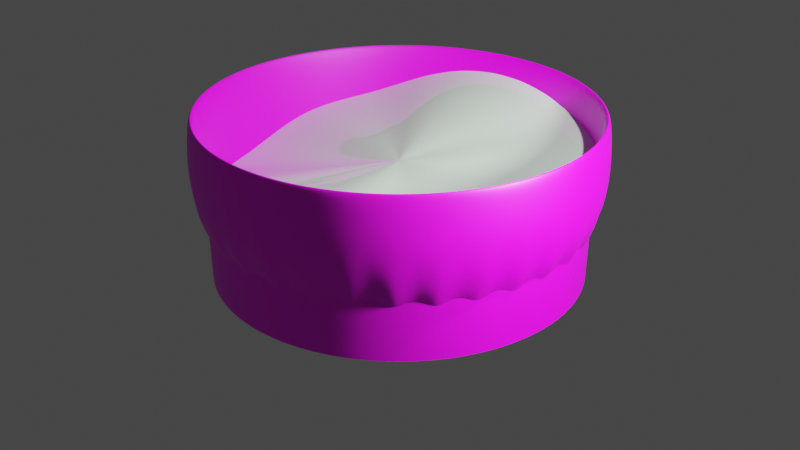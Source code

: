 # Source: vazel_na.blend  (saved by Blender 3.0.42; exported with 4.5.12 LTS)
import bpy
from mathutils import Matrix  # noqa: F401  (used for matrix-valued properties, if any)

bpy.ops.wm.read_factory_settings(use_empty=True)
scene = bpy.context.scene
scene.name = 'Scene'

# ---- collections
col_collection = bpy.data.collections.new('Collection'); scene.collection.children.link(col_collection)

# ---- images (referenced by path relative to the original .blend; pixels are not part of the script)
import os
ASSET_DIR = os.environ.get("B2B_ASSET_DIR", "")  # directory of the original .blend (textures are referenced by path, not embedded)
HERE = os.path.dirname(os.path.abspath(__file__))  # packed textures are extracted next to this script under _unpacked/

def load_image(name, relpath, width, height, colorspace="sRGB"):
    """Load a texture the original file referenced (path relative to the .blend, or extracted next to this script)."""
    p = next((c for c in (os.path.join(HERE, relpath), os.path.join(ASSET_DIR, relpath)) if relpath and os.path.exists(c)), "")
    if p:
        img = bpy.data.images.load(p, check_existing=True)
        img.name = name
    else:  # same state as the original file: an image datablock whose file is absent (Cycles renders it pink)
        img = bpy.data.images.new(name, width, height)
        img.source = "FILE"
        img.filepath = "//" + (relpath or name)
    img.colorspace_settings.name = colorspace
    return img
img_vosk_1_textura_png = load_image('vosk_1_textura.png', 'vosk_1_textura.png', 1024, 1024, 'sRGB')

# ---- materials (node trees are filled in below, after node groups)
mat_material_001 = bpy.data.materials.new('Material.001')
mat_material_001.use_transparent_shadow = False
mat_material_001.diffuse_color = (0.8343, 1.0, 0.8297, 1.0)
mat_material_001.roughness = 0.5
mat_material_002 = bpy.data.materials.new('Material.002')
mat_material_002.use_transparent_shadow = False
mat_material_002.diffuse_color = (0.6554, 0.8, 0.6661, 1.0)
mat_material_002.roughness = 0.0

# ---- material node trees
mat_material_001.use_nodes = True; mat_material_001.node_tree.nodes.clear()
_N = mat_material_001.node_tree.nodes; _L = mat_material_001.node_tree.links
n0 = _N.new('ShaderNodeBsdfPrincipled'); n0.name = 'Principled BSDF'; n0.location = (10, 300)
n0.distribution = 'GGX'
n0.subsurface_method = 'RANDOM_WALK_SKIN'
n0.inputs[3].default_value = 1.45
n0.inputs[27].default_value = (0.0, 0.0, 0.0, 1.0)
n0.inputs[28].default_value = 1.0
n1 = _N.new('ShaderNodeOutputMaterial'); n1.name = 'Material Output'; n1.location = (300, 300)
n2 = _N.new('ShaderNodeNormalMap'); n2.name = 'Normal Map'; n2.location = (-300, -300)
n2.label = 'Normal/Map'
n2.inputs[0].default_value = 0.0
n3 = _N.new('ShaderNodeTexImage'); n3.name = 'Image Texture'; n3.location = (-300, 600)
n3.image = img_vosk_1_textura_png
_L.new(n0.outputs[0], n1.inputs[0])
_L.new(n2.outputs[0], n0.inputs[5])
_L.new(n3.outputs[0], n0.inputs[0])
n1.is_active_output = True
mat_material_002.use_nodes = True; mat_material_002.node_tree.nodes.clear()
_N = mat_material_002.node_tree.nodes; _L = mat_material_002.node_tree.links
n0 = _N.new('ShaderNodeBsdfPrincipled'); n0.name = 'Principled BSDF'; n0.location = (10, 300)
n0.distribution = 'GGX'
n0.subsurface_method = 'RANDOM_WALK_SKIN'
n0.inputs[0].default_value = (0.6554, 0.8, 0.6661, 1.0)
n0.inputs[2].default_value = 0.0
n0.inputs[3].default_value = 1.45
n0.inputs[27].default_value = (0.0, 0.0, 0.0, 1.0)
n0.inputs[28].default_value = 1.0
n1 = _N.new('ShaderNodeOutputMaterial'); n1.name = 'Material Output'; n1.location = (300, 300)
n2 = _N.new('ShaderNodeNormalMap'); n2.name = 'Normal Map'; n2.location = (-300, -300)
n2.label = 'Normal/Map'
n2.inputs[0].default_value = 0.0
_L.new(n0.outputs[0], n1.inputs[0])
_L.new(n2.outputs[0], n0.inputs[5])
n1.is_active_output = True

# ---- world
world_world = bpy.data.worlds.new('World'); scene.world = world_world
world_world.use_nodes = True; world_world.node_tree.nodes.clear()
_N = world_world.node_tree.nodes; _L = world_world.node_tree.links
n0 = _N.new('ShaderNodeOutputWorld'); n0.name = 'World Output'; n0.location = (300, 300)
n1 = _N.new('ShaderNodeBackground'); n1.name = 'Background'; n1.location = (10, 300)
n1.inputs[0].default_value = (0.05088, 0.05088, 0.05088, 1.0)
_L.new(n1.outputs[0], n0.inputs[0])
n0.is_active_output = True
world_world.color = (0.05088, 0.05088, 0.05088)
world_world.use_sun_shadow = False
world_world.sun_shadow_jitter_overblur = 0.0

# ---- cameras
cam_camera = bpy.data.cameras.new('Camera')
cam_camera.clip_end = 100.0
cam_camera.ortho_scale = 7.314

# ---- lights
light_light = bpy.data.lights.new('Light', 'POINT')
light_light.transmission_factor = 0.0
light_light.energy = 1000.0
light_light.shadow_soft_size = 0.1
light_light.shadow_maximum_resolution = 0.006
light_light.use_absolute_resolution = True
light_light_001 = bpy.data.lights.new('Light.001', 'POINT')
light_light_001.transmission_factor = 0.0
light_light_001.energy = 1000.0
light_light_001.shadow_soft_size = 0.25
light_light_001.shadow_maximum_resolution = 0.006
light_light_001.use_absolute_resolution = True

# ---- meshes
me_cylinder = bpy.data.meshes.new('Cylinder')
me_cylinder.from_pydata([(0.0, 1.0, -1.0), (-1.027e-08, 0.9201, -0.8415), (0.1951, 0.9808, -1.0), (0.1795, 0.9025, -0.8415), (0.3827, 0.9239, -1.0), (0.3521, 0.8501, -0.8415), (0.5556, 0.8315, -1.0), (0.5112, 0.7651, -0.8415), (0.7071, 0.7071, -1.0), (0.6506, 0.6506, -0.8415), (0.8315, 0.5556, -1.0), (0.7651, 0.5112, -0.8415), (0.9239, 0.3827, -1.0), (0.8501, 0.3521, -0.8415), (0.9808, 0.1951, -1.0), (0.9025, 0.1795, -0.8415), (1.0, -4.371e-08, -1.0), (0.9201, -4.132e-08, -0.8415), (0.9808, -0.1951, -1.0), (0.9025, -0.1795, -0.8415), (0.9239, -0.3827, -1.0), (0.8501, -0.3521, -0.8415), (0.8315, -0.5556, -1.0), (0.7651, -0.5112, -0.8415), (0.7071, -0.7071, -1.0), (0.6506, -0.6506, -0.8415), (0.5556, -0.8315, -1.0), (0.5112, -0.7651, -0.8415), (0.3827, -0.9239, -1.0), (0.3521, -0.8501, -0.8415), (0.1951, -0.9808, -1.0), (0.1795, -0.9025, -0.8415), (-8.742e-08, -1.0, -1.0), (-8.264e-08, -0.9201, -0.8415), (-0.1951, -0.9808, -1.0), (-0.1795, -0.9025, -0.8415), (-0.3827, -0.9239, -1.0), (-0.3521, -0.8501, -0.8415), (-0.5556, -0.8315, -1.0), (-0.5112, -0.7651, -0.8415), (-0.7071, -0.7071, -1.0), (-0.6506, -0.6506, -0.8415), (-0.8315, -0.5556, -1.0), (-0.7651, -0.5112, -0.8415), (-0.9239, -0.3827, -1.0), (-0.8501, -0.3521, -0.8415), (-0.9808, -0.1951, -1.0), (-0.9025, -0.1795, -0.8415), (-1.0, 1.192e-08, -1.0), (-0.9201, 1.192e-08, -0.8415), (-0.9808, 0.1951, -1.0), (-0.9025, 0.1795, -0.8415), (-0.9239, 0.3827, -1.0), (-0.8501, 0.3521, -0.8415), (-0.8315, 0.5556, -1.0), (-0.7651, 0.5112, -0.8415), (-0.7071, 0.7071, -1.0), (-0.6506, 0.6506, -0.8415), (-0.5556, 0.8315, -1.0), (-0.5112, 0.7651, -0.8415), (-0.3827, 0.9239, -1.0), (-0.3521, 0.8501, -0.8415), (-0.1951, 0.9808, -1.0), (-0.1795, 0.9025, -0.8415), (0.1951, 0.9808, 1.0), (0.0, 1.0, 1.0), (0.3827, 0.9239, 1.0), (0.5556, 0.8315, 1.0), (0.7071, 0.7071, 1.0), (0.8315, 0.5556, 1.0), (0.9239, 0.3827, 1.0), (0.9808, 0.1951, 1.0), (1.0, -4.371e-08, 1.0), (0.9808, -0.1951, 1.0), (0.9239, -0.3827, 1.0), (0.8315, -0.5556, 1.0), (0.7071, -0.7071, 1.0), (0.5556, -0.8315, 1.0), (0.3827, -0.9239, 1.0), (0.1951, -0.9808, 1.0), (-8.742e-08, -1.0, 1.0), (-0.1951, -0.9808, 1.0), (-0.3827, -0.9239, 1.0), (-0.5556, -0.8315, 1.0), (-0.7071, -0.7071, 1.0), (-0.8315, -0.5556, 1.0), (-0.9239, -0.3827, 1.0), (-0.9808, -0.1951, 1.0), (-1.0, 1.192e-08, 1.0), (-0.9808, 0.1951, 1.0), (-0.9239, 0.3827, 1.0), (-0.8315, 0.5556, 1.0), (-0.7071, 0.7071, 1.0), (-0.5556, 0.8315, 1.0), (-0.3827, 0.9239, 1.0), (-0.1951, 0.9808, 1.0), (0.1822, 0.9159, 1.0), (-8.421e-09, 0.9338, 1.0), (0.3574, 0.8628, 1.0), (0.5188, 0.7765, 1.0), (0.6603, 0.6603, 1.0), (0.7765, 0.5188, 1.0), (0.8628, 0.3574, 1.0), (0.9159, 0.1822, 1.0), (0.9338, -4.173e-08, 1.0), (0.9159, -0.1822, 1.0), (0.8628, -0.3574, 1.0), (0.7765, -0.5188, 1.0), (0.6603, -0.6603, 1.0), (0.5188, -0.7765, 1.0), (0.3574, -0.8628, 1.0), (0.1822, -0.9159, 1.0), (-8.346e-08, -0.9338, 1.0), (-0.1822, -0.9159, 1.0), (-0.3574, -0.8628, 1.0), (-0.5188, -0.7765, 1.0), (-0.6603, -0.6603, 1.0), (-0.7765, -0.5188, 1.0), (-0.8628, -0.3574, 1.0), (-0.9159, -0.1822, 1.0), (-0.9338, 1.192e-08, 1.0), (-0.9159, 0.1822, 1.0), (-0.8628, 0.3574, 1.0), (-0.7765, 0.5188, 1.0), (-0.6603, 0.6603, 1.0), (-0.5188, 0.7765, 1.0), (-0.3574, 0.8628, 1.0), (-0.1822, 0.9159, 1.0)], [], [(0, 65, 64, 2), (2, 64, 66, 4), (4, 66, 67, 6), (6, 67, 68, 8), (8, 68, 69, 10), (10, 69, 70, 12), (12, 70, 71, 14), (14, 71, 72, 16), (16, 72, 73, 18), (18, 73, 74, 20), (20, 74, 75, 22), (22, 75, 76, 24), (24, 76, 77, 26), (26, 77, 78, 28), (28, 78, 79, 30), (30, 79, 80, 32), (32, 80, 81, 34), (34, 81, 82, 36), (36, 82, 83, 38), (38, 83, 84, 40), (40, 84, 85, 42), (42, 85, 86, 44), (44, 86, 87, 46), (46, 87, 88, 48), (48, 88, 89, 50), (50, 89, 90, 52), (52, 90, 91, 54), (54, 91, 92, 56), (56, 92, 93, 58), (58, 93, 94, 60), (60, 94, 95, 62), (62, 95, 65, 0), (0, 2, 4, 6, 8, 10, 12, 14, 16, 18, 20, 22, 24, 26, 28, 30, 32, 34, 36, 38, 40, 42, 44, 46, 48, 50, 52, 54, 56, 58, 60, 62), (97, 96, 64, 65), (96, 98, 66, 64), (98, 99, 67, 66), (99, 100, 68, 67), (100, 101, 69, 68), (101, 102, 70, 69), (102, 103, 71, 70), (103, 104, 72, 71), (104, 105, 73, 72), (105, 106, 74, 73), (106, 107, 75, 74), (107, 108, 76, 75), (108, 109, 77, 76), (109, 110, 78, 77), (110, 111, 79, 78), (111, 112, 80, 79), (112, 113, 81, 80), (113, 114, 82, 81), (114, 115, 83, 82), (115, 116, 84, 83), (116, 117, 85, 84), (117, 118, 86, 85), (118, 119, 87, 86), (119, 120, 88, 87), (120, 121, 89, 88), (121, 122, 90, 89), (122, 123, 91, 90), (123, 124, 92, 91), (124, 125, 93, 92), (125, 126, 94, 93), (126, 127, 95, 94), (127, 97, 65, 95), (1, 3, 96, 97), (3, 5, 98, 96), (5, 7, 99, 98), (7, 9, 100, 99), (9, 11, 101, 100), (11, 13, 102, 101), (13, 15, 103, 102), (15, 17, 104, 103), (17, 19, 105, 104), (19, 21, 106, 105), (21, 23, 107, 106), (23, 25, 108, 107), (25, 27, 109, 108), (27, 29, 110, 109), (29, 31, 111, 110), (31, 33, 112, 111), (33, 35, 113, 112), (35, 37, 114, 113), (37, 39, 115, 114), (39, 41, 116, 115), (41, 43, 117, 116), (43, 45, 118, 117), (45, 47, 119, 118), (47, 49, 120, 119), (49, 51, 121, 120), (51, 53, 122, 121), (53, 55, 123, 122), (55, 57, 124, 123), (57, 59, 125, 124), (59, 61, 126, 125), (61, 63, 127, 126), (63, 1, 97, 127)])
me_cylinder.polygons.foreach_set('use_smooth', [True] * 97)
_uv = me_cylinder.uv_layers.new(name='UVMap')
_uv.uv.foreach_set('vector', [0.8108, 0.0001442, 0.8108, 0.3376, 0.7833, 0.3375, 0.7833, 7.355e-05, 0.7833, 7.355e-05, 0.7833, 0.3375, 0.7527, 0.3375, 0.7527, 2.48e-05, 0.7527, 2.48e-05, 0.7527, 0.3375, 0.7203, 0.3374, 0.7203, 0.0, 0.7203, 0.0, 0.7203, 0.3374, 0.6872, 0.3374, 0.6872, 0.0, 0.6872, 0.0, 0.6872, 0.3374, 0.6547, 0.3375, 0.6547, 2.48e-05, 0.6547, 2.48e-05, 0.6547, 0.3375, 0.6242, 0.3375, 0.6242, 7.355e-05, 0.6242, 7.355e-05, 0.6242, 0.3375, 0.5967, 0.3376, 0.5967, 0.0001442, 1.0, 0.6488, 1.0, 0.9863, 0.9725, 0.9862, 0.9725, 0.6487, 0.9725, 0.6487, 0.9725, 0.9862, 0.9419, 0.9861, 0.9419, 0.6487, 0.9419, 0.6487, 0.9419, 0.9861, 0.9095, 0.9861, 0.9095, 0.6487, 0.9095, 0.6487, 0.9095, 0.9861, 0.8764, 0.9861, 0.8764, 0.6487, 0.8764, 0.6487, 0.8764, 0.9861, 0.844, 0.9861, 0.844, 0.6487, 0.844, 0.6487, 0.844, 0.9861, 0.8134, 0.9862, 0.8134, 0.6487, 0.3358, 0.6753, 0.3358, 0.3379, 0.3633, 0.338, 0.3633, 0.6754, 0.3633, 0.6754, 0.3633, 0.338, 0.3939, 0.338, 0.3939, 0.6754, 0.3939, 0.6754, 0.3939, 0.338, 0.4263, 0.338, 0.4263, 0.6755, 0.4263, 0.6755, 0.4263, 0.338, 0.4594, 0.338, 0.4594, 0.6755, 0.4594, 0.6755, 0.4594, 0.338, 0.4918, 0.338, 0.4918, 0.6754, 0.4918, 0.6754, 0.4918, 0.338, 0.5224, 0.338, 0.5224, 0.6754, 0.5224, 0.6754, 0.5224, 0.338, 0.5499, 0.3379, 0.5499, 0.6753, 0.5499, 0.6753, 0.5499, 0.3379, 0.5733, 0.3378, 0.5733, 0.6752, 0.5733, 0.6752, 0.5733, 0.3378, 0.5917, 0.3377, 0.5917, 0.6751, 0.6227, 0.6722, 0.6227, 1.01, 0.5993, 1.01, 0.5993, 0.6721, 0.5993, 0.6721, 0.5993, 1.01, 0.5718, 1.01, 0.5718, 0.6721, 0.5718, 0.6721, 0.5718, 1.01, 0.5412, 1.009, 0.5412, 0.672, 0.5412, 0.672, 0.5412, 1.009, 0.5088, 1.009, 0.5088, 0.672, 0.5088, 0.672, 0.5088, 1.009, 0.4757, 1.009, 0.4757, 0.672, 0.4757, 0.672, 0.4757, 1.009, 0.4433, 1.009, 0.4433, 0.672, 0.4433, 0.672, 0.4433, 1.009, 0.4127, 1.01, 0.4127, 0.6721, 0.4127, 0.6721, 0.4127, 1.01, 0.3852, 1.01, 0.3852, 0.6721, 0.3852, 0.6721, 0.3852, 1.01, 0.3618, 1.01, 0.3618, 0.6722, 0.8341, 0.0002342, 0.8341, 0.3377, 0.8108, 0.3376, 0.8108, 0.0001442, 0.006453, 0.5527, 0.0, 0.5203, 0.0, 0.4872, 0.006453, 0.4548, 0.01911, 0.4242, 0.03749, 0.3967, 0.06087, 0.3733, 0.08838, 0.3549, 0.1189, 0.3423, 0.1514, 0.3358, 0.1845, 0.3358, 0.2169, 0.3423, 0.2475, 0.3549, 0.275, 0.3733, 0.2983, 0.3967, 0.3167, 0.4242, 0.3294, 0.4548, 0.3358, 0.4872, 0.3358, 0.5203, 0.3294, 0.5527, 0.3167, 0.5833, 0.2983, 0.6108, 0.275, 0.6342, 0.2475, 0.6525, 0.2169, 0.6652, 0.1845, 0.6717, 0.1514, 0.6717, 0.1189, 0.6652, 0.08838, 0.6525, 0.06087, 0.6342, 0.03749, 0.6108, 0.01911, 0.5833, 0.01714, 0.2137, 0.02896, 0.2422, 0.01911, 0.2475, 0.006453, 0.2169, 0.02896, 0.2422, 0.04612, 0.2679, 0.03749, 0.275, 0.01911, 0.2475, 0.04612, 0.2679, 0.06796, 0.2897, 0.06087, 0.2983, 0.03749, 0.275, 0.06796, 0.2897, 0.09364, 0.3069, 0.08838, 0.3167, 0.06087, 0.2983, 0.09364, 0.3069, 0.1222, 0.3187, 0.1189, 0.3294, 0.08838, 0.3167, 0.1222, 0.3187, 0.1525, 0.3247, 0.1514, 0.3358, 0.1189, 0.3294, 0.1525, 0.3247, 0.1834, 0.3247, 0.1845, 0.3358, 0.1514, 0.3358, 0.1834, 0.3247, 0.2137, 0.3187, 0.2169, 0.3294, 0.1845, 0.3358, 0.2137, 0.3187, 0.2422, 0.3069, 0.2475, 0.3167, 0.2169, 0.3294, 0.2422, 0.3069, 0.2679, 0.2897, 0.275, 0.2983, 0.2475, 0.3167, 0.2679, 0.2897, 0.2897, 0.2679, 0.2983, 0.275, 0.275, 0.2983, 0.2897, 0.2679, 0.3069, 0.2422, 0.3167, 0.2475, 0.2983, 0.275, 0.3069, 0.2422, 0.3187, 0.2137, 0.3294, 0.2169, 0.3167, 0.2475, 0.3187, 0.2137, 0.3247, 0.1834, 0.3358, 0.1845, 0.3294, 0.2169, 0.3247, 0.1834, 0.3247, 0.1525, 0.3358, 0.1514, 0.3358, 0.1845, 0.3247, 0.1525, 0.3187, 0.1222, 0.3294, 0.1189, 0.3358, 0.1514, 0.3187, 0.1222, 0.3069, 0.09364, 0.3167, 0.08838, 0.3294, 0.1189, 0.3069, 0.09364, 0.2897, 0.06796, 0.2983, 0.06087, 0.3167, 0.08838, 0.2897, 0.06796, 0.2679, 0.04612, 0.275, 0.03749, 0.2983, 0.06087, 0.2679, 0.04612, 0.2422, 0.02896, 0.2475, 0.01911, 0.275, 0.03749, 0.2422, 0.02896, 0.2137, 0.01714, 0.2169, 0.006453, 0.2475, 0.01911, 0.2137, 0.01714, 0.1834, 0.01111, 0.1845, 0.0, 0.2169, 0.006453, 0.1834, 0.01111, 0.1525, 0.01111, 0.1514, 0.0, 0.1845, 0.0, 0.1525, 0.01111, 0.1222, 0.01714, 0.1189, 0.006453, 0.1514, 0.0, 0.1222, 0.01714, 0.09364, 0.02896, 0.08838, 0.01911, 0.1189, 0.006453, 0.09364, 0.02896, 0.06796, 0.04612, 0.06087, 0.03749, 0.08838, 0.01911, 0.06796, 0.04612, 0.04612, 0.06796, 0.03749, 0.06087, 0.06087, 0.03749, 0.04612, 0.06796, 0.02896, 0.09364, 0.01911, 0.08838, 0.03749, 0.06087, 0.02896, 0.09364, 0.01714, 0.1222, 0.006453, 0.1189, 0.01911, 0.08838, 0.01714, 0.1222, 0.01111, 0.1525, 0.0, 0.1514, 0.006453, 0.1189, 0.01111, 0.1525, 0.01111, 0.1834, 0.0, 0.1845, 0.0, 0.1514, 0.01111, 0.1834, 0.01714, 0.2137, 0.006453, 0.2169, 0.0, 0.1845, 0.1369, 0.9824, 0.1065, 0.9824, 0.1064, 0.6717, 0.1372, 0.6717, 0.1065, 0.9824, 0.07661, 0.9824, 0.07606, 0.6717, 0.1064, 0.6717, 0.07661, 0.9824, 0.04849, 0.9824, 0.04752, 0.6717, 0.07606, 0.6717, 0.04849, 0.9824, 0.02319, 0.9825, 0.02184, 0.6718, 0.04752, 0.6717, 0.02319, 0.9825, 0.001669, 0.9825, 0.0, 0.6718, 0.02184, 0.6718, 0.8505, 0.6487, 0.8336, 0.6486, 0.8353, 0.3379, 0.8524, 0.338, 0.8336, 0.6486, 0.8121, 0.6485, 0.8134, 0.3378, 0.8353, 0.3379, 0.8121, 0.6485, 0.7868, 0.6484, 0.7877, 0.3377, 0.8134, 0.3378, 0.7868, 0.6484, 0.7587, 0.6484, 0.7592, 0.3377, 0.7877, 0.3377, 0.7587, 0.6484, 0.7288, 0.6484, 0.7289, 0.3377, 0.7592, 0.3377, 0.7288, 0.6484, 0.6984, 0.6484, 0.698, 0.3377, 0.7289, 0.3377, 0.6984, 0.6484, 0.6685, 0.6484, 0.6677, 0.3377, 0.698, 0.3377, 0.6685, 0.6484, 0.6404, 0.6485, 0.6392, 0.3378, 0.6677, 0.3377, 0.6404, 0.6485, 0.6151, 0.6486, 0.6135, 0.3379, 0.6392, 0.3378, 0.6151, 0.6486, 0.5936, 0.6487, 0.5917, 0.338, 0.6135, 0.3379, 0.9998, 0.5249, 0.9782, 0.5248, 0.9796, 0.2141, 1.001, 0.2142, 0.9782, 0.5248, 0.9529, 0.5248, 0.9539, 0.214, 0.9796, 0.2141, 0.9529, 0.5248, 0.9248, 0.5247, 0.9254, 0.214, 0.9539, 0.214, 0.9248, 0.5247, 0.895, 0.5247, 0.8951, 0.214, 0.9254, 0.214, 0.895, 0.5247, 0.8645, 0.5247, 0.8642, 0.214, 0.8951, 0.214, 0.8645, 0.5247, 0.8347, 0.5248, 0.8339, 0.214, 0.8642, 0.214, 0.8347, 0.5248, 0.8066, 0.5248, 0.8054, 0.2141, 0.8339, 0.214, 0.8066, 0.5248, 0.7813, 0.5249, 0.7797, 0.2142, 0.8054, 0.2141, 1.009, 0.3276, 0.9834, 0.3276, 0.9844, 0.01685, 1.01, 0.01691, 0.9834, 0.3276, 0.9553, 0.3275, 0.9558, 0.01682, 0.9844, 0.01685, 0.9553, 0.3275, 0.9254, 0.3275, 0.9255, 0.01681, 0.9558, 0.01682, 0.9254, 0.3275, 0.895, 0.3275, 0.8947, 0.01682, 0.9255, 0.01681, 0.895, 0.3275, 0.8652, 0.3276, 0.8644, 0.01685, 0.8947, 0.01682, 0.8652, 0.3276, 0.837, 0.3276, 0.8358, 0.01691, 0.8644, 0.01685, 0.2202, 0.9825, 0.1949, 0.9825, 0.1961, 0.6718, 0.2218, 0.6718, 0.1949, 0.9825, 0.1667, 0.9824, 0.1675, 0.6717, 0.1961, 0.6718, 0.1667, 0.9824, 0.1369, 0.9824, 0.1372, 0.6717, 0.1675, 0.6717])
me_cylinder.materials.append(mat_material_001)
me_cylinder.materials.append(mat_material_002)
me_cylinder.use_remesh_fix_poles = True
me_cylinder.use_remesh_preserve_attributes = False
me_cylinder.update()
me_cylinder.normals_split_custom_set([tuple(v) for v in zip(*[iter([1.145e-07, 0.7279, -0.6857, 9.367e-08, 0.7279, 0.6857, 0.142, 0.7139, 0.6857, 0.142, 0.7139, -0.6857, 0.142, 0.7139, -0.6857, 0.142, 0.7139, 0.6857, 0.2785, 0.6725, 0.6857, 0.2785, 0.6725, -0.6857, 0.2785, 0.6725, -0.6857, 0.2785, 0.6725, 0.6857, 0.4044, 0.6052, 0.6857, 0.4044, 0.6052, -0.6857, 0.4044, 0.6052, -0.6857, 0.4044, 0.6052, 0.6857, 0.5147, 0.5147, 0.6857, 0.5147, 0.5147, -0.6857, 0.5147, 0.5147, -0.6857, 0.5147, 0.5147, 0.6857, 0.6052, 0.4044, 0.6857, 0.6052, 0.4044, -0.6857, 0.6052, 0.4044, -0.6857, 0.6052, 0.4044, 0.6857, 0.6725, 0.2785, 0.6857, 0.6725, 0.2785, -0.6857, 0.6725, 0.2785, -0.6857, 0.6725, 0.2785, 0.6857, 0.7139, 0.142, 0.6857, 0.7139, 0.142, -0.6857, 0.7139, 0.142, -0.6857, 0.7139, 0.142, 0.6857, 0.7279, -2.081e-08, 0.6857, 0.7279, -2.082e-08, -0.6857, 0.7279, -2.082e-08, -0.6857, 0.7279, -2.081e-08, 0.6857, 0.7139, -0.142, 0.6857, 0.7139, -0.142, -0.6857, 0.7139, -0.142, -0.6857, 0.7139, -0.142, 0.6857, 0.6725, -0.2785, 0.6857, 0.6725, -0.2785, -0.6857, 0.6725, -0.2785, -0.6857, 0.6725, -0.2785, 0.6857, 0.6052, -0.4044, 0.6857, 0.6052, -0.4044, -0.6857, 0.6052, -0.4044, -0.6857, 0.6052, -0.4044, 0.6857, 0.5147, -0.5147, 0.6857, 0.5147, -0.5147, -0.6857, 0.5147, -0.5147, -0.6857, 0.5147, -0.5147, 0.6857, 0.4044, -0.6052, 0.6857, 0.4044, -0.6052, -0.6857, 0.4044, -0.6052, -0.6857, 0.4044, -0.6052, 0.6857, 0.2785, -0.6725, 0.6857, 0.2785, -0.6725, -0.6857, 0.2785, -0.6725, -0.6857, 0.2785, -0.6725, 0.6857, 0.142, -0.7139, 0.6857, 0.142, -0.7139, -0.6857, 0.142, -0.7139, -0.6857, 0.142, -0.7139, 0.6857, -4.163e-08, -0.7279, 0.6857, -2.199e-08, -0.7279, -0.6857, -2.199e-08, -0.7279, -0.6857, -4.163e-08, -0.7279, 0.6857, -0.142, -0.7139, 0.6857, -0.142, -0.7139, -0.6857, -0.142, -0.7139, -0.6857, -0.142, -0.7139, 0.6857, -0.2785, -0.6725, 0.6857, -0.2785, -0.6725, -0.6857, -0.2785, -0.6725, -0.6857, -0.2785, -0.6725, 0.6857, -0.4044, -0.6052, 0.6857, -0.4044, -0.6052, -0.6857, -0.4044, -0.6052, -0.6857, -0.4044, -0.6052, 0.6857, -0.5147, -0.5147, 0.6857, -0.5147, -0.5147, -0.6857, -0.5147, -0.5147, -0.6857, -0.5147, -0.5147, 0.6857, -0.6052, -0.4044, 0.6857, -0.6052, -0.4044, -0.6857, -0.6052, -0.4044, -0.6857, -0.6052, -0.4044, 0.6857, -0.6725, -0.2785, 0.6857, -0.6725, -0.2785, -0.6857, -0.6725, -0.2785, -0.6857, -0.6725, -0.2785, 0.6857, -0.7139, -0.142, 0.6857, -0.7139, -0.142, -0.6857, -0.7139, -0.142, -0.6857, -0.7139, -0.142, 0.6857, -0.7279, 0.0, 0.6857, -0.7279, 0.0, -0.6857, -0.7279, 0.0, -0.6857, -0.7279, 0.0, 0.6857, -0.7139, 0.142, 0.6857, -0.7139, 0.142, -0.6857, -0.7139, 0.142, -0.6857, -0.7139, 0.142, 0.6857, -0.6725, 0.2785, 0.6857, -0.6725, 0.2785, -0.6857, -0.6725, 0.2785, -0.6857, -0.6725, 0.2785, 0.6857, -0.6052, 0.4044, 0.6857, -0.6052, 0.4044, -0.6857, -0.6052, 0.4044, -0.6857, -0.6052, 0.4044, 0.6857, -0.5147, 0.5147, 0.6857, -0.5147, 0.5147, -0.6857, -0.5147, 0.5147, -0.6857, -0.5147, 0.5147, 0.6857, -0.4044, 0.6052, 0.6857, -0.4044, 0.6052, -0.6857, -0.4044, 0.6052, -0.6857, -0.4044, 0.6052, 0.6857, -0.2785, 0.6725, 0.6857, -0.2785, 0.6725, -0.6857, -0.2785, 0.6725, -0.6857, -0.2785, 0.6725, 0.6857, -0.142, 0.7139, 0.6857, -0.142, 0.7139, -0.6857, -0.142, 0.7139, -0.6857, -0.142, 0.7139, 0.6857, 9.367e-08, 0.7279, 0.6857, 1.145e-07, 0.7279, -0.6857, 1.145e-07, 0.7279, -0.6857, 0.142, 0.7139, -0.6857, 0.2785, 0.6725, -0.6857, 0.4044, 0.6052, -0.6857, 0.5147, 0.5147, -0.6857, 0.6052, 0.4044, -0.6857, 0.6725, 0.2785, -0.6857, 0.7139, 0.142, -0.6857, 0.7279, -2.082e-08, -0.6857, 0.7139, -0.142, -0.6857, 0.6725, -0.2785, -0.6857, 0.6052, -0.4044, -0.6857, 0.5147, -0.5147, -0.6857, 0.4044, -0.6052, -0.6857, 0.2785, -0.6725, -0.6857, 0.142, -0.7139, -0.6857, -2.199e-08, -0.7279, -0.6857, -0.142, -0.7139, -0.6857, -0.2785, -0.6725, -0.6857, -0.4044, -0.6052, -0.6857, -0.5147, -0.5147, -0.6857, -0.6052, -0.4044, -0.6857, -0.6725, -0.2785, -0.6857, -0.7139, -0.142, -0.6857, -0.7279, 0.0, -0.6857, -0.7139, 0.142, -0.6857, -0.6725, 0.2785, -0.6857, -0.6052, 0.4044, -0.6857, -0.5147, 0.5147, -0.6857, -0.4044, 0.6052, -0.6857, -0.2785, 0.6725, -0.6857, -0.142, 0.7139, -0.6857, -8.442e-08, -0.6809, 0.7324, -0.1328, -0.6678, 0.7324, 0.142, 0.7139, 0.6857, 9.367e-08, 0.7279, 0.6857, -0.1328, -0.6678, 0.7324, -0.2606, -0.6291, 0.7324, 0.2785, 0.6725, 0.6857, 0.142, 0.7139, 0.6857, -0.2606, -0.6291, 0.7324, -0.3783, -0.5662, 0.7324, 0.4044, 0.6052, 0.6857, 0.2785, 0.6725, 0.6857, -0.3783, -0.5662, 0.7324, -0.4815, -0.4815, 0.7324, 0.5147, 0.5147, 0.6857, 0.4044, 0.6052, 0.6857, -0.4815, -0.4815, 0.7324, -0.5662, -0.3783, 0.7324, 0.6052, 0.4044, 0.6857, 0.5147, 0.5147, 0.6857, -0.5662, -0.3783, 0.7324, -0.6291, -0.2606, 0.7324, 0.6725, 0.2785, 0.6857, 0.6052, 0.4044, 0.6857, -0.6291, -0.2606, 0.7324, -0.6678, -0.1328, 0.7324, 0.7139, 0.142, 0.6857, 0.6725, 0.2785, 0.6857, -0.6678, -0.1328, 0.7324, -0.6809, 2.273e-08, 0.7324, 0.7279, -2.081e-08, 0.6857, 0.7139, 0.142, 0.6857, -0.6809, 2.273e-08, 0.7324, -0.6678, 0.1328, 0.7324, 0.7139, -0.142, 0.6857, 0.7279, -2.081e-08, 0.6857, -0.6678, 0.1328, 0.7324, -0.6291, 0.2606, 0.7324, 0.6725, -0.2785, 0.6857, 0.7139, -0.142, 0.6857, -0.6291, 0.2606, 0.7324, -0.5662, 0.3783, 0.7324, 0.6052, -0.4044, 0.6857, 0.6725, -0.2785, 0.6857, -0.5662, 0.3783, 0.7324, -0.4815, 0.4815, 0.7324, 0.5147, -0.5147, 0.6857, 0.6052, -0.4044, 0.6857, -0.4815, 0.4815, 0.7324, -0.3783, 0.5662, 0.7324, 0.4044, -0.6052, 0.6857, 0.5147, -0.5147, 0.6857, -0.3783, 0.5662, 0.7324, -0.2606, 0.6291, 0.7324, 0.2785, -0.6725, 0.6857, 0.4044, -0.6052, 0.6857, -0.2606, 0.6291, 0.7324, -0.1328, 0.6678, 0.7324, 0.142, -0.7139, 0.6857, 0.2785, -0.6725, 0.6857, -0.1328, 0.6678, 0.7324, 3.896e-08, 0.6809, 0.7324, -4.163e-08, -0.7279, 0.6857, 0.142, -0.7139, 0.6857, 3.896e-08, 0.6809, 0.7324, 0.1328, 0.6678, 0.7324, -0.142, -0.7139, 0.6857, -4.163e-08, -0.7279, 0.6857, 0.1328, 0.6678, 0.7324, 0.2606, 0.6291, 0.7324, -0.2785, -0.6725, 0.6857, -0.142, -0.7139, 0.6857, 0.2606, 0.6291, 0.7324, 0.3783, 0.5662, 0.7324, -0.4044, -0.6052, 0.6857, -0.2785, -0.6725, 0.6857, 0.3783, 0.5662, 0.7324, 0.4815, 0.4815, 0.7324, -0.5147, -0.5147, 0.6857, -0.4044, -0.6052, 0.6857, 0.4815, 0.4815, 0.7324, 0.5662, 0.3783, 0.7324, -0.6052, -0.4044, 0.6857, -0.5147, -0.5147, 0.6857, 0.5662, 0.3783, 0.7324, 0.6291, 0.2606, 0.7324, -0.6725, -0.2785, 0.6857, -0.6052, -0.4044, 0.6857, 0.6291, 0.2606, 0.7324, 0.6678, 0.1328, 0.7324, -0.7139, -0.142, 0.6857, -0.6725, -0.2785, 0.6857, 0.6678, 0.1328, 0.7324, 0.6809, 0.0, 0.7324, -0.7279, 0.0, 0.6857, -0.7139, -0.142, 0.6857, 0.6809, 0.0, 0.7324, 0.6678, -0.1328, 0.7324, -0.7139, 0.142, 0.6857, -0.7279, 0.0, 0.6857, 0.6678, -0.1328, 0.7324, 0.6291, -0.2606, 0.7324, -0.6725, 0.2785, 0.6857, -0.7139, 0.142, 0.6857, 0.6291, -0.2606, 0.7324, 0.5662, -0.3783, 0.7324, -0.6052, 0.4044, 0.6857, -0.6725, 0.2785, 0.6857, 0.5662, -0.3783, 0.7324, 0.4815, -0.4815, 0.7324, -0.5147, 0.5147, 0.6857, -0.6052, 0.4044, 0.6857, 0.4815, -0.4815, 0.7324, 0.3783, -0.5662, 0.7324, -0.4044, 0.6052, 0.6857, -0.5147, 0.5147, 0.6857, 0.3783, -0.5662, 0.7324, 0.2606, -0.6291, 0.7324, -0.2785, 0.6725, 0.6857, -0.4044, 0.6052, 0.6857, 0.2606, -0.6291, 0.7324, 0.1328, -0.6678, 0.7324, -0.142, 0.7139, 0.6857, -0.2785, 0.6725, 0.6857, 0.1328, -0.6678, 0.7324, -8.442e-08, -0.6809, 0.7324, 9.367e-08, 0.7279, 0.6857, -0.142, 0.7139, 0.6857, -1.239e-07, -1.0, 0.007439, -0.1951, -0.9808, 0.007439, -0.1328, -0.6678, 0.7324, -8.442e-08, -0.6809, 0.7324, -0.1951, -0.9808, 0.007439, -0.3827, -0.9239, 0.007439, -0.2606, -0.6291, 0.7324, -0.1328, -0.6678, 0.7324, -0.3827, -0.9239, 0.007439, -0.5556, -0.8314, 0.007439, -0.3783, -0.5662, 0.7324, -0.2606, -0.6291, 0.7324, -0.5556, -0.8314, 0.007439, -0.7071, -0.7071, 0.007439, -0.4815, -0.4815, 0.7324, -0.3783, -0.5662, 0.7324, -0.7071, -0.7071, 0.007439, -0.8314, -0.5556, 0.007439, -0.5662, -0.3783, 0.7324, -0.4815, -0.4815, 0.7324, -0.8314, -0.5556, 0.007439, -0.9239, -0.3827, 0.007439, -0.6291, -0.2606, 0.7324, -0.5662, -0.3783, 0.7324, -0.9239, -0.3827, 0.007439, -0.9808, -0.1951, 0.007439, -0.6678, -0.1328, 0.7324, -0.6291, -0.2606, 0.7324, -0.9808, -0.1951, 0.007439, -1.0, 3.335e-08, 0.007439, -0.6809, 2.273e-08, 0.7324, -0.6678, -0.1328, 0.7324, -1.0, 3.335e-08, 0.007439, -0.9808, 0.1951, 0.007439, -0.6678, 0.1328, 0.7324, -0.6809, 2.273e-08, 0.7324, -0.9808, 0.1951, 0.007439, -0.9239, 0.3827, 0.007439, -0.6291, 0.2606, 0.7324, -0.6678, 0.1328, 0.7324, -0.9239, 0.3827, 0.007439, -0.8314, 0.5556, 0.007439, -0.5662, 0.3783, 0.7324, -0.6291, 0.2606, 0.7324, -0.8314, 0.5556, 0.007439, -0.7071, 0.7071, 0.007439, -0.4815, 0.4815, 0.7324, -0.5662, 0.3783, 0.7324, -0.7071, 0.7071, 0.007439, -0.5556, 0.8314, 0.007439, -0.3783, 0.5662, 0.7324, -0.4815, 0.4815, 0.7324, -0.5556, 0.8314, 0.007439, -0.3827, 0.9239, 0.007439, -0.2606, 0.6291, 0.7324, -0.3783, 0.5662, 0.7324, -0.3827, 0.9239, 0.007439, -0.1951, 0.9808, 0.007439, -0.1328, 0.6678, 0.7324, -0.2606, 0.6291, 0.7324, -0.1951, 0.9808, 0.007439, 5.24e-08, 1.0, 0.007439, 3.896e-08, 0.6809, 0.7324, -0.1328, 0.6678, 0.7324, 5.24e-08, 1.0, 0.007439, 0.1951, 0.9808, 0.007439, 0.1328, 0.6678, 0.7324, 3.896e-08, 0.6809, 0.7324, 0.1951, 0.9808, 0.007439, 0.3827, 0.9239, 0.007439, 0.2606, 0.6291, 0.7324, 0.1328, 0.6678, 0.7324, 0.3827, 0.9239, 0.007439, 0.5556, 0.8314, 0.007439, 0.3783, 0.5662, 0.7324, 0.2606, 0.6291, 0.7324, 0.5556, 0.8314, 0.007439, 0.7071, 0.7071, 0.007439, 0.4815, 0.4815, 0.7324, 0.3783, 0.5662, 0.7324, 0.7071, 0.7071, 0.007439, 0.8314, 0.5556, 0.007439, 0.5662, 0.3783, 0.7324, 0.4815, 0.4815, 0.7324, 0.8314, 0.5556, 0.007439, 0.9239, 0.3827, 0.007439, 0.6291, 0.2606, 0.7324, 0.5662, 0.3783, 0.7324, 0.9239, 0.3827, 0.007439, 0.9808, 0.1951, 0.007439, 0.6678, 0.1328, 0.7324, 0.6291, 0.2606, 0.7324, 0.9808, 0.1951, 0.007439, 1.0, 0.0, 0.007439, 0.6809, 0.0, 0.7324, 0.6678, 0.1328, 0.7324, 1.0, 0.0, 0.007439, 0.9808, -0.1951, 0.007439, 0.6678, -0.1328, 0.7324, 0.6809, 0.0, 0.7324, 0.9808, -0.1951, 0.007439, 0.9239, -0.3827, 0.007439, 0.6291, -0.2606, 0.7324, 0.6678, -0.1328, 0.7324, 0.9239, -0.3827, 0.007439, 0.8314, -0.5556, 0.007439, 0.5662, -0.3783, 0.7324, 0.6291, -0.2606, 0.7324, 0.8314, -0.5556, 0.007439, 0.7071, -0.7071, 0.007439, 0.4815, -0.4815, 0.7324, 0.5662, -0.3783, 0.7324, 0.7071, -0.7071, 0.007439, 0.5556, -0.8314, 0.007439, 0.3783, -0.5662, 0.7324, 0.4815, -0.4815, 0.7324, 0.5556, -0.8314, 0.007439, 0.3827, -0.9239, 0.007439, 0.2606, -0.6291, 0.7324, 0.3783, -0.5662, 0.7324, 0.3827, -0.9239, 0.007439, 0.1951, -0.9808, 0.007439, 0.1328, -0.6678, 0.7324, 0.2606, -0.6291, 0.7324, 0.1951, -0.9808, 0.007439, -1.239e-07, -1.0, 0.007439, -8.442e-08, -0.6809, 0.7324, 0.1328, -0.6678, 0.7324])] * 3)])
me_cylinder_001 = bpy.data.meshes.new('Cylinder.001')
me_cylinder_001.from_pydata([(0.0004215, 0.9205, 0.2313), (0.18, 0.9028, 0.2352), (0.3529, 0.8507, 0.2733), (0.5125, 0.7661, 0.3365), (0.6523, 0.6519, 0.3784), (0.7666, 0.5124, 0.3718), (0.8519, 0.3529, 0.3277), (0.906, 0.1799, 0.2839), (0.925, -0.000118, 0.2513), (0.9039, -0.1815, 0.1825), (0.8429, -0.357, 0.06248), (0.7505, -0.518, -0.03377), (0.6339, -0.6576, -0.056), (0.498, -0.7703, -0.0001963), (0.3469, -0.8524, 0.1157), (0.1808, -0.9022, 0.2237), (0.002861, -0.9189, 0.2876), (-0.177, -0.9008, 0.3579), (-0.3485, -0.8471, 0.4793), (-0.5055, -0.7604, 0.5948), (-0.6432, -0.6446, 0.6556), (-0.756, -0.5039, 0.6598), (-0.8396, -0.3437, 0.6205), (-0.8912, -0.1705, 0.553), (-0.9088, 0.008941, 0.4964), (-0.8919, 0.1878, 0.4675), (-0.8414, 0.359, 0.4189), (-0.7592, 0.5159, 0.3436), (-0.6476, 0.653, 0.2744), (-0.51, 0.766, 0.2392), (-0.3516, 0.8505, 0.2355), (-0.179, 0.9029, 0.2386), (0.09017, 0.9116, 0.2307), (0.2664, 0.8767, 0.2502), (0.4327, 0.8084, 0.305), (0.5825, 0.709, 0.3637), (0.7095, 0.5822, 0.3824), (0.809, 0.4327, 0.3525), (0.8788, 0.2664, 0.3051), (0.9157, 0.08997, 0.268), (0.9152, -0.09065, 0.2231), (0.8735, -0.2694, 0.1229), (0.796, -0.4378, 0.003843), (0.6914, -0.5881, -0.05706), (0.5651, -0.7142, -0.03997), (0.422, -0.8115, 0.051), (0.2643, -0.8771, 0.1742), (0.09234, -0.9104, 0.2593), (-0.08712, -0.91, 0.3184), (-0.2629, -0.8741, 0.4167), (-0.4269, -0.8037, 0.5455), (-0.5743, -0.7025, 0.6353), (-0.6996, -0.5742, 0.667), (-0.7977, -0.4237, 0.6483), (-0.8652, -0.257, 0.5926), (-0.8998, -0.08064, 0.5254), (-0.9001, 0.09858, 0.4849), (-0.8664, 0.2736, 0.4504), (-0.8001, 0.4376, 0.3861), (-0.7034, 0.5844, 0.3076), (-0.5789, 0.7094, 0.2534), (-0.4309, 0.8082, 0.2357), (-0.2653, 0.8767, 0.2386), (-0.08928, 0.9117, 0.2363)], [], [(1, 32, 0, 63, 31, 62, 30, 61, 29, 60, 28, 59, 27, 58, 26, 57, 25, 56, 24, 55, 23, 54, 22, 53, 21, 52, 20, 51, 19, 50, 18, 49, 17, 48, 16, 47, 15, 46, 14, 45, 13, 44, 12, 43, 11, 42, 10, 41, 9, 40, 8, 39, 7, 38, 6, 37, 5, 36, 4, 35, 3, 34, 2, 33)])
me_cylinder_001.polygons.foreach_set('use_smooth', [True] * 1)
_uv = me_cylinder_001.uv_layers.new(name='UVMap')
_uv.uv.foreach_set('vector', [0.2931, 0.4666, 0.2715, 0.4687, 0.25, 0.4708, 0.2285, 0.4687, 0.2069, 0.4666, 0.1862, 0.4603, 0.1655, 0.454, 0.1464, 0.4438, 0.1273, 0.4336, 0.1106, 0.4199, 0.09385, 0.4062, 0.08012, 0.3894, 0.06638, 0.3727, 0.05618, 0.3536, 0.04598, 0.3345, 0.03969, 0.3138, 0.03341, 0.2931, 0.03129, 0.2715, 0.02917, 0.25, 0.03129, 0.2285, 0.03341, 0.2069, 0.03969, 0.1862, 0.04598, 0.1655, 0.05618, 0.1464, 0.06638, 0.1273, 0.08012, 0.1106, 0.09385, 0.09385, 0.1106, 0.08012, 0.1273, 0.06638, 0.1464, 0.05618, 0.1655, 0.04598, 0.1862, 0.03969, 0.2069, 0.03341, 0.2285, 0.03129, 0.25, 0.02917, 0.2715, 0.03129, 0.2931, 0.03341, 0.3138, 0.03969, 0.3345, 0.04598, 0.3536, 0.05618, 0.3727, 0.06638, 0.3894, 0.08012, 0.4062, 0.09385, 0.4199, 0.1106, 0.4336, 0.1273, 0.4438, 0.1464, 0.454, 0.1655, 0.4603, 0.1862, 0.4666, 0.2069, 0.4687, 0.2285, 0.4708, 0.25, 0.4687, 0.2715, 0.4666, 0.2931, 0.4603, 0.3138, 0.454, 0.3345, 0.4438, 0.3536, 0.4336, 0.3727, 0.4199, 0.3894, 0.4062, 0.4062, 0.3894, 0.4199, 0.3727, 0.4336, 0.3536, 0.4438, 0.3345, 0.454, 0.3138, 0.4603])
me_cylinder_001.materials.append(mat_material_002)
me_cylinder_001.use_remesh_fix_poles = True
me_cylinder_001.use_remesh_preserve_attributes = False
me_cylinder_001.update()
me_cylinder_001.normals_split_custom_set([tuple(v) for v in zip(*[iter([0.19, 0.008403, 0.9817, 0.19, 0.008403, 0.9817, 0.19, 0.008403, 0.9817, 0.19, 0.008403, 0.9817, 0.19, 0.008403, 0.9817, 0.19, 0.008403, 0.9817, 0.19, 0.008403, 0.9817, 0.19, 0.008403, 0.9817, 0.19, 0.008403, 0.9817, 0.19, 0.008403, 0.9817, 0.19, 0.008403, 0.9817, 0.19, 0.008403, 0.9817, 0.19, 0.008403, 0.9817, 0.19, 0.008403, 0.9817, 0.19, 0.008403, 0.9817, 0.19, 0.008403, 0.9817, 0.19, 0.008403, 0.9817, 0.19, 0.008403, 0.9817, 0.19, 0.008403, 0.9817, 0.19, 0.008403, 0.9817, 0.19, 0.008403, 0.9817, 0.19, 0.008403, 0.9817, 0.19, 0.008403, 0.9817, 0.19, 0.008403, 0.9817, 0.19, 0.008403, 0.9817, 0.19, 0.008403, 0.9817, 0.19, 0.008403, 0.9817, 0.19, 0.008403, 0.9817, 0.19, 0.008403, 0.9817, 0.19, 0.008403, 0.9817, 0.19, 0.008403, 0.9817, 0.19, 0.008403, 0.9817, 0.19, 0.008403, 0.9817, 0.19, 0.008403, 0.9817, 0.19, 0.008403, 0.9817, 0.19, 0.008403, 0.9817, 0.19, 0.008403, 0.9817, 0.19, 0.008403, 0.9817, 0.19, 0.008403, 0.9817, 0.19, 0.008403, 0.9817, 0.19, 0.008403, 0.9817, 0.19, 0.008403, 0.9817, 0.19, 0.008403, 0.9817, 0.19, 0.008403, 0.9817, 0.19, 0.008403, 0.9817, 0.19, 0.008403, 0.9817, 0.19, 0.008403, 0.9817, 0.19, 0.008403, 0.9817, 0.19, 0.008403, 0.9817, 0.19, 0.008403, 0.9817, 0.19, 0.008403, 0.9817, 0.19, 0.008403, 0.9817, 0.19, 0.008403, 0.9817, 0.19, 0.008403, 0.9817, 0.19, 0.008403, 0.9817, 0.19, 0.008403, 0.9817, 0.19, 0.008403, 0.9817, 0.19, 0.008403, 0.9817, 0.19, 0.008403, 0.9817, 0.19, 0.008403, 0.9817, 0.19, 0.008403, 0.9817, 0.19, 0.008403, 0.9817, 0.19, 0.008403, 0.9817, 0.19, 0.008403, 0.9817])] * 3)])

# ---- objects
ob_light = bpy.data.objects.new('Light', light_light)
ob_camera = bpy.data.objects.new('Camera', cam_camera)
ob_light_001 = bpy.data.objects.new('Light.001', light_light_001)
ob_cylinder = bpy.data.objects.new('Cylinder', me_cylinder)
ob_mast = bpy.data.objects.new('mast', me_cylinder_001)

# ---- transforms, parenting, visibility, modifiers, constraints
ob_light.location = (4.076, 1.005, 5.904)
ob_light.rotation_euler = (0.6503, 0.05522, 1.866)
ob_light.lock_rotations_4d = False
ob_light.empty_display_type = 'ARROWS'
ob_light.color = (0.0, 0.0, 0.0, 0.0)
ob_light.lineart.crease_threshold = 0.0
ob_camera.location = (7.359, -6.926, 5.57)
ob_camera.rotation_euler = (1.109, 0.0, 0.8149)
ob_camera.scale = (0.8374, 0.8374, 0.8374)
ob_camera.lock_rotations_4d = False
ob_camera.empty_display_type = 'ARROWS'
ob_camera.color = (0.0, 0.0, 0.0, 0.0)
ob_camera.display_type = 'WIRE'
ob_camera.lineart.crease_threshold = 0.0
ob_light_001.location = (4.076, 0.1413, 2.785)
ob_light_001.rotation_euler = (0.6503, 0.05522, 1.866)
ob_light_001.color = (0.8, 0.8, 0.8, 1.0)
ob_cylinder.location = (0.0, 0.0, 0.9399)
ob_cylinder.rotation_euler = (-1.629e-07, 0.0, 0.0)
ob_cylinder.scale = (2.076, 2.076, 0.9456)
ob_cylinder.color = (0.8, 0.8, 0.8, 1.0)
_m = ob_cylinder.modifiers.new('Subdivision', 'SUBSURF')
_m.levels = 6
_m.render_levels = 6
ob_mast.location = (0.0, 0.0, 0.9399)
ob_mast.rotation_euler = (-1.629e-07, -0.0, -1.997)
ob_mast.scale = (2.199, 2.199, 1.001)
ob_mast.color = (0.8, 0.8, 0.8, 1.0)
_m = ob_mast.modifiers.new('Subdivision', 'SUBSURF')
_m.levels = 6
_m.render_levels = 6

# ---- collection membership
col_collection.objects.link(ob_light)
col_collection.objects.link(ob_camera)
col_collection.objects.link(ob_light_001)
col_collection.objects.link(ob_cylinder)
col_collection.objects.link(ob_mast)

# ---- scene / render settings (as saved in the file)
scene.camera = ob_camera
scene.frame_start = 1; scene.frame_end = 250; scene.frame_set(1)
scene.render.engine = 'BLENDER_EEVEE_NEXT'
scene.cycles.sampling_pattern = 'TABULATED_SOBOL'
scene.cycles.use_light_tree = False
scene.view_settings.view_transform = 'Filmic'
bpy.context.view_layer.update()
